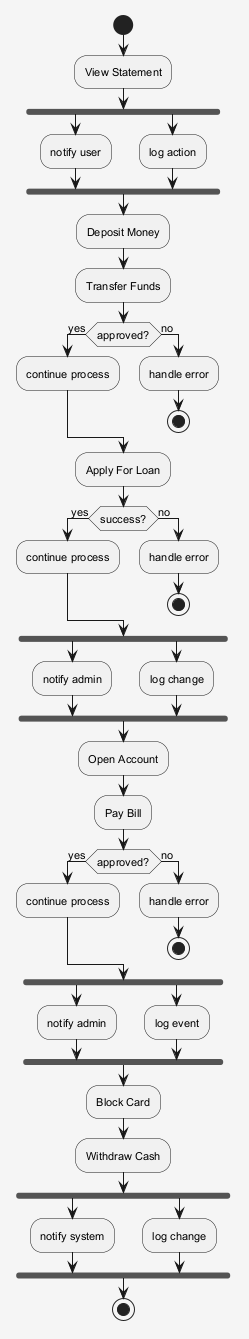

The diagram above was rendered by PlantUML. Its source (embedded in the PNG):
@startuml
skinparam shadowing false
skinparam backgroundColor #F5F5F5
skinparam defaultFontSize 11
start
:View Statement;
fork
:notify user;
fork again
:log action;
end fork
:Deposit Money;
:Transfer Funds;
if (approved?) then (yes)
:continue process;
else (no)
:handle error;
stop
endif
:Apply For Loan;
if (success?) then (yes)
:continue process;
else (no)
:handle error;
stop
endif
fork
:notify admin;
fork again
:log change;
end fork
:Open Account;
:Pay Bill;
if (approved?) then (yes)
:continue process;
else (no)
:handle error;
stop
endif
fork
:notify admin;
fork again
:log event;
end fork
:Block Card;
:Withdraw Cash;
fork
:notify system;
fork again
:log change;
end fork
stop
@enduml